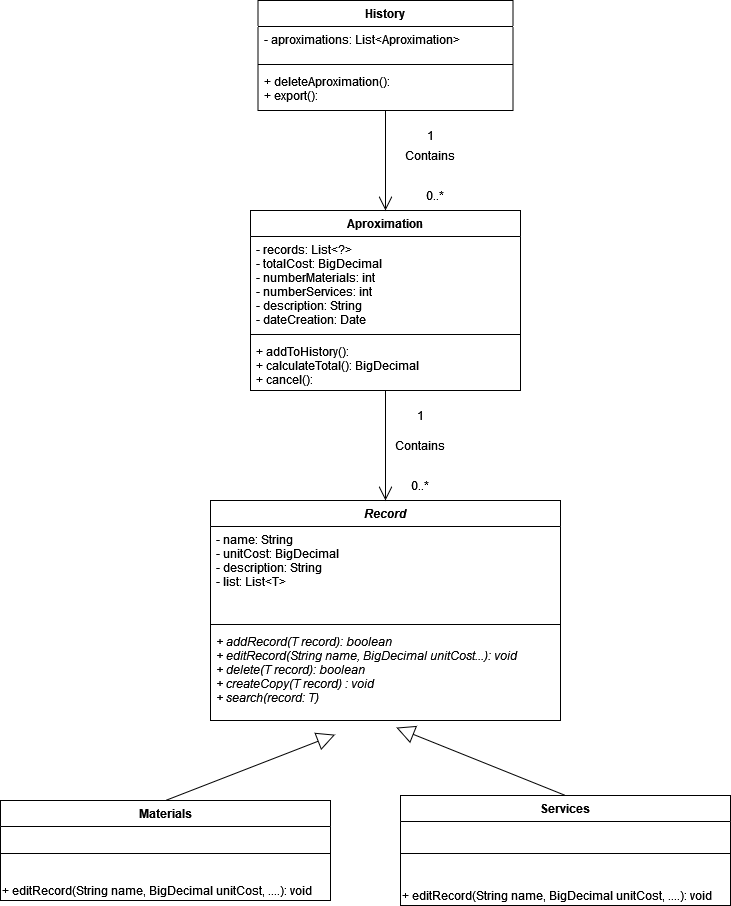

The diagram above was exported from draw.io. Its source (the exported page's mxGraphModel, read from the mxfile embedded in the PNG):
<mxGraphModel dx="868" dy="468" grid="1" gridSize="10" guides="1" tooltips="1" connect="1" arrows="1" fold="1" page="1" pageScale="1" pageWidth="850" pageHeight="1100" math="0" shadow="0">
  <root>
    <mxCell id="0" />
    <mxCell id="1" parent="0" />
    <mxCell id="jCJMxgLJ8JF2ojjftnJB-5" value="History" style="swimlane;fontStyle=1;align=center;verticalAlign=top;childLayout=stackLayout;horizontal=1;startSize=26;horizontalStack=0;resizeParent=1;resizeParentMax=0;resizeLast=0;collapsible=1;marginBottom=0;" parent="1" vertex="1">
      <mxGeometry x="277.5" y="10" width="255" height="110" as="geometry" />
    </mxCell>
    <mxCell id="jCJMxgLJ8JF2ojjftnJB-6" value="- aproximations: List&lt;Aproximation&gt;" style="text;strokeColor=none;fillColor=none;align=left;verticalAlign=top;spacingLeft=4;spacingRight=4;overflow=hidden;rotatable=0;points=[[0,0.5],[1,0.5]];portConstraint=eastwest;" parent="jCJMxgLJ8JF2ojjftnJB-5" vertex="1">
      <mxGeometry y="26" width="255" height="34" as="geometry" />
    </mxCell>
    <mxCell id="jCJMxgLJ8JF2ojjftnJB-7" value="" style="line;strokeWidth=1;fillColor=none;align=left;verticalAlign=middle;spacingTop=-1;spacingLeft=3;spacingRight=3;rotatable=0;labelPosition=right;points=[];portConstraint=eastwest;" parent="jCJMxgLJ8JF2ojjftnJB-5" vertex="1">
      <mxGeometry y="60" width="255" height="8" as="geometry" />
    </mxCell>
    <mxCell id="jCJMxgLJ8JF2ojjftnJB-8" value="+ deleteAproximation():&#10;+ export(): &#10;" style="text;strokeColor=none;fillColor=none;align=left;verticalAlign=top;spacingLeft=4;spacingRight=4;overflow=hidden;rotatable=0;points=[[0,0.5],[1,0.5]];portConstraint=eastwest;" parent="jCJMxgLJ8JF2ojjftnJB-5" vertex="1">
      <mxGeometry y="68" width="255" height="42" as="geometry" />
    </mxCell>
    <mxCell id="jCJMxgLJ8JF2ojjftnJB-9" value="Materials" style="swimlane;fontStyle=1;align=center;verticalAlign=top;childLayout=stackLayout;horizontal=1;startSize=26;horizontalStack=0;resizeParent=1;resizeParentMax=0;resizeLast=0;collapsible=1;marginBottom=0;" parent="1" vertex="1">
      <mxGeometry x="20" y="810" width="330" height="100" as="geometry" />
    </mxCell>
    <mxCell id="jCJMxgLJ8JF2ojjftnJB-11" value="" style="line;strokeWidth=1;fillColor=none;align=left;verticalAlign=middle;spacingTop=-1;spacingLeft=3;spacingRight=3;rotatable=0;labelPosition=right;points=[];portConstraint=eastwest;" parent="jCJMxgLJ8JF2ojjftnJB-9" vertex="1">
      <mxGeometry y="26" width="330" height="54" as="geometry" />
    </mxCell>
    <mxCell id="vKbQIHJAMPNAYMW3_8kQ-7" value="&lt;div align=&quot;left&quot;&gt;+ editRecord(String name, BigDecimal unitCost, ....): void&lt;/div&gt;" style="text;html=1;align=left;verticalAlign=middle;resizable=0;points=[];autosize=1;strokeColor=none;fillColor=none;" vertex="1" parent="jCJMxgLJ8JF2ojjftnJB-9">
      <mxGeometry y="80" width="330" height="20" as="geometry" />
    </mxCell>
    <mxCell id="jCJMxgLJ8JF2ojjftnJB-14" value="Services" style="swimlane;fontStyle=1;align=center;verticalAlign=top;childLayout=stackLayout;horizontal=1;startSize=26;horizontalStack=0;resizeParent=1;resizeParentMax=0;resizeLast=0;collapsible=1;marginBottom=0;" parent="1" vertex="1">
      <mxGeometry x="420" y="805" width="330" height="110" as="geometry" />
    </mxCell>
    <mxCell id="jCJMxgLJ8JF2ojjftnJB-16" value="" style="line;strokeWidth=1;fillColor=none;align=left;verticalAlign=middle;spacingTop=-1;spacingLeft=3;spacingRight=3;rotatable=0;labelPosition=right;points=[];portConstraint=eastwest;" parent="jCJMxgLJ8JF2ojjftnJB-14" vertex="1">
      <mxGeometry y="26" width="330" height="64" as="geometry" />
    </mxCell>
    <mxCell id="vKbQIHJAMPNAYMW3_8kQ-16" value="&lt;div align=&quot;left&quot;&gt;+ editRecord(String name, BigDecimal unitCost, ....): void&lt;/div&gt;" style="text;html=1;align=left;verticalAlign=middle;resizable=0;points=[];autosize=1;strokeColor=none;fillColor=none;" vertex="1" parent="jCJMxgLJ8JF2ojjftnJB-14">
      <mxGeometry y="90" width="330" height="20" as="geometry" />
    </mxCell>
    <mxCell id="jCJMxgLJ8JF2ojjftnJB-18" value="Aproximation" style="swimlane;fontStyle=1;align=center;verticalAlign=top;childLayout=stackLayout;horizontal=1;startSize=26;horizontalStack=0;resizeParent=1;resizeParentMax=0;resizeLast=0;collapsible=1;marginBottom=0;" parent="1" vertex="1">
      <mxGeometry x="270" y="220" width="270" height="180" as="geometry" />
    </mxCell>
    <mxCell id="jCJMxgLJ8JF2ojjftnJB-19" value="- records: List&lt;?&gt;&#10;- totalCost: BigDecimal&#10;- numberMaterials: int&#10;- numberServices: int&#10;- description: String&#10;- dateCreation: Date&#10;" style="text;strokeColor=none;fillColor=none;align=left;verticalAlign=top;spacingLeft=4;spacingRight=4;overflow=hidden;rotatable=0;points=[[0,0.5],[1,0.5]];portConstraint=eastwest;" parent="jCJMxgLJ8JF2ojjftnJB-18" vertex="1">
      <mxGeometry y="26" width="270" height="94" as="geometry" />
    </mxCell>
    <mxCell id="jCJMxgLJ8JF2ojjftnJB-20" value="" style="line;strokeWidth=1;fillColor=none;align=left;verticalAlign=middle;spacingTop=-1;spacingLeft=3;spacingRight=3;rotatable=0;labelPosition=right;points=[];portConstraint=eastwest;" parent="jCJMxgLJ8JF2ojjftnJB-18" vertex="1">
      <mxGeometry y="120" width="270" height="8" as="geometry" />
    </mxCell>
    <mxCell id="jCJMxgLJ8JF2ojjftnJB-21" value="+ addToHistory(): &#10;+ calculateTotal(): BigDecimal &#10;+ cancel():" style="text;strokeColor=none;fillColor=none;align=left;verticalAlign=top;spacingLeft=4;spacingRight=4;overflow=hidden;rotatable=0;points=[[0,0.5],[1,0.5]];portConstraint=eastwest;" parent="jCJMxgLJ8JF2ojjftnJB-18" vertex="1">
      <mxGeometry y="128" width="270" height="52" as="geometry" />
    </mxCell>
    <mxCell id="YUFRtDymHeu9cqayKrl1-8" value="" style="endArrow=open;endFill=1;endSize=12;html=1;rounded=0;exitX=0.5;exitY=1;exitDx=0;exitDy=0;entryX=0.5;entryY=0;entryDx=0;entryDy=0;" parent="1" source="jCJMxgLJ8JF2ojjftnJB-5" target="jCJMxgLJ8JF2ojjftnJB-18" edge="1">
      <mxGeometry width="160" relative="1" as="geometry">
        <mxPoint x="400" y="190" as="sourcePoint" />
        <mxPoint x="560" y="190" as="targetPoint" />
      </mxGeometry>
    </mxCell>
    <mxCell id="YUFRtDymHeu9cqayKrl1-9" value="Contains" style="text;html=1;strokeColor=none;fillColor=none;align=center;verticalAlign=middle;whiteSpace=wrap;rounded=0;" parent="1" vertex="1">
      <mxGeometry x="420" y="150" width="60" height="30" as="geometry" />
    </mxCell>
    <mxCell id="YUFRtDymHeu9cqayKrl1-10" value="0..*" style="text;html=1;strokeColor=none;fillColor=none;align=center;verticalAlign=middle;whiteSpace=wrap;rounded=0;" parent="1" vertex="1">
      <mxGeometry x="425" y="190" width="60" height="30" as="geometry" />
    </mxCell>
    <mxCell id="YUFRtDymHeu9cqayKrl1-16" value="Record" style="swimlane;fontStyle=3;align=center;verticalAlign=top;childLayout=stackLayout;horizontal=1;startSize=26;horizontalStack=0;resizeParent=1;resizeParentMax=0;resizeLast=0;collapsible=1;marginBottom=0;" parent="1" vertex="1">
      <mxGeometry x="230" y="510" width="350" height="220" as="geometry" />
    </mxCell>
    <mxCell id="YUFRtDymHeu9cqayKrl1-17" value="- name: String&#10;- unitCost: BigDecimal&#10;- description: String&#10;- list: List&lt;T&gt;&#10;" style="text;strokeColor=none;fillColor=none;align=left;verticalAlign=top;spacingLeft=4;spacingRight=4;overflow=hidden;rotatable=0;points=[[0,0.5],[1,0.5]];portConstraint=eastwest;" parent="YUFRtDymHeu9cqayKrl1-16" vertex="1">
      <mxGeometry y="26" width="350" height="94" as="geometry" />
    </mxCell>
    <mxCell id="YUFRtDymHeu9cqayKrl1-18" value="" style="line;strokeWidth=1;fillColor=none;align=left;verticalAlign=middle;spacingTop=-1;spacingLeft=3;spacingRight=3;rotatable=0;labelPosition=right;points=[];portConstraint=eastwest;" parent="YUFRtDymHeu9cqayKrl1-16" vertex="1">
      <mxGeometry y="120" width="350" height="8" as="geometry" />
    </mxCell>
    <mxCell id="YUFRtDymHeu9cqayKrl1-19" value="+ addRecord(T record): boolean&#10;+ editRecord(String name, BigDecimal unitCost...): void&#10;+ delete(T record): boolean&#10;+ createCopy(T record) : void &#10; + search(record: T)&#10;" style="text;strokeColor=none;fillColor=none;align=left;verticalAlign=top;spacingLeft=4;spacingRight=4;overflow=hidden;rotatable=0;points=[[0,0.5],[1,0.5]];portConstraint=eastwest;fontStyle=2" parent="YUFRtDymHeu9cqayKrl1-16" vertex="1">
      <mxGeometry y="128" width="350" height="92" as="geometry" />
    </mxCell>
    <mxCell id="YUFRtDymHeu9cqayKrl1-22" value="" style="endArrow=block;endSize=16;endFill=0;html=1;rounded=0;exitX=0.5;exitY=0;exitDx=0;exitDy=0;entryX=0.356;entryY=1.154;entryDx=0;entryDy=0;entryPerimeter=0;" parent="1" source="jCJMxgLJ8JF2ojjftnJB-9" target="YUFRtDymHeu9cqayKrl1-19" edge="1">
      <mxGeometry width="160" relative="1" as="geometry">
        <mxPoint x="210" y="540" as="sourcePoint" />
        <mxPoint x="370" y="540" as="targetPoint" />
      </mxGeometry>
    </mxCell>
    <mxCell id="YUFRtDymHeu9cqayKrl1-23" value="" style="endArrow=block;endSize=16;endFill=0;html=1;rounded=0;exitX=0.5;exitY=0;exitDx=0;exitDy=0;entryX=0.531;entryY=1.077;entryDx=0;entryDy=0;entryPerimeter=0;" parent="1" source="jCJMxgLJ8JF2ojjftnJB-14" target="YUFRtDymHeu9cqayKrl1-19" edge="1">
      <mxGeometry width="160" relative="1" as="geometry">
        <mxPoint x="540" y="530" as="sourcePoint" />
        <mxPoint x="700" y="530" as="targetPoint" />
      </mxGeometry>
    </mxCell>
    <mxCell id="YUFRtDymHeu9cqayKrl1-25" value="" style="endArrow=open;endFill=1;endSize=12;html=1;rounded=0;exitX=0.5;exitY=1;exitDx=0;exitDy=0;entryX=0.5;entryY=0;entryDx=0;entryDy=0;" parent="1" source="jCJMxgLJ8JF2ojjftnJB-18" target="YUFRtDymHeu9cqayKrl1-16" edge="1">
      <mxGeometry width="160" relative="1" as="geometry">
        <mxPoint x="410" y="350" as="sourcePoint" />
        <mxPoint x="570" y="350" as="targetPoint" />
      </mxGeometry>
    </mxCell>
    <mxCell id="YUFRtDymHeu9cqayKrl1-26" value="Contains" style="text;html=1;strokeColor=none;fillColor=none;align=center;verticalAlign=middle;whiteSpace=wrap;rounded=0;" parent="1" vertex="1">
      <mxGeometry x="410" y="440" width="60" height="30" as="geometry" />
    </mxCell>
    <mxCell id="YUFRtDymHeu9cqayKrl1-27" value="0..*" style="text;html=1;strokeColor=none;fillColor=none;align=center;verticalAlign=middle;whiteSpace=wrap;rounded=0;" parent="1" vertex="1">
      <mxGeometry x="410" y="480" width="60" height="30" as="geometry" />
    </mxCell>
    <mxCell id="YUFRtDymHeu9cqayKrl1-29" value="1" style="text;html=1;strokeColor=none;fillColor=none;align=center;verticalAlign=middle;whiteSpace=wrap;rounded=0;" parent="1" vertex="1">
      <mxGeometry x="420" y="130" width="60" height="30" as="geometry" />
    </mxCell>
    <mxCell id="YUFRtDymHeu9cqayKrl1-30" value="1" style="text;html=1;strokeColor=none;fillColor=none;align=center;verticalAlign=middle;whiteSpace=wrap;rounded=0;" parent="1" vertex="1">
      <mxGeometry x="410" y="410" width="60" height="30" as="geometry" />
    </mxCell>
  </root>
</mxGraphModel>